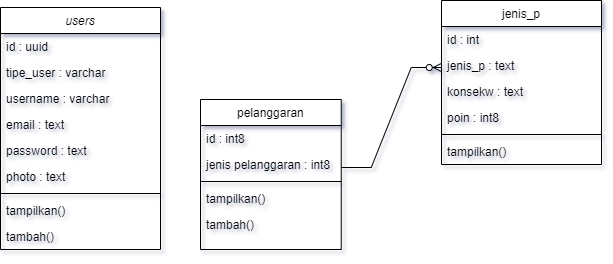

The diagram above was exported from draw.io. Its source (the exported page's mxGraphModel, read from the mxfile embedded in the PNG):
<mxGraphModel dx="838" dy="438" grid="1" gridSize="10" guides="1" tooltips="1" connect="1" arrows="1" fold="1" page="1" pageScale="1" pageWidth="827" pageHeight="1169" math="0" shadow="0">
  <root>
    <mxCell id="WIyWlLk6GJQsqaUBKTNV-0" />
    <mxCell id="WIyWlLk6GJQsqaUBKTNV-1" parent="WIyWlLk6GJQsqaUBKTNV-0" />
    <mxCell id="zkfFHV4jXpPFQw0GAbJ--0" value="users" style="swimlane;fontStyle=2;align=center;verticalAlign=top;childLayout=stackLayout;horizontal=1;startSize=26;horizontalStack=0;resizeParent=1;resizeLast=0;collapsible=1;marginBottom=0;rounded=0;shadow=0;strokeWidth=1;" parent="WIyWlLk6GJQsqaUBKTNV-1" vertex="1">
      <mxGeometry x="220" y="120" width="160" height="242" as="geometry">
        <mxRectangle x="230" y="140" width="160" height="26" as="alternateBounds" />
      </mxGeometry>
    </mxCell>
    <mxCell id="zkfFHV4jXpPFQw0GAbJ--1" value="id : uuid" style="text;align=left;verticalAlign=top;spacingLeft=4;spacingRight=4;overflow=hidden;rotatable=0;points=[[0,0.5],[1,0.5]];portConstraint=eastwest;" parent="zkfFHV4jXpPFQw0GAbJ--0" vertex="1">
      <mxGeometry y="26" width="160" height="26" as="geometry" />
    </mxCell>
    <mxCell id="zkfFHV4jXpPFQw0GAbJ--2" value="tipe_user : varchar" style="text;align=left;verticalAlign=top;spacingLeft=4;spacingRight=4;overflow=hidden;rotatable=0;points=[[0,0.5],[1,0.5]];portConstraint=eastwest;rounded=0;shadow=0;html=0;" parent="zkfFHV4jXpPFQw0GAbJ--0" vertex="1">
      <mxGeometry y="52" width="160" height="26" as="geometry" />
    </mxCell>
    <mxCell id="zkfFHV4jXpPFQw0GAbJ--3" value="username : varchar" style="text;align=left;verticalAlign=top;spacingLeft=4;spacingRight=4;overflow=hidden;rotatable=0;points=[[0,0.5],[1,0.5]];portConstraint=eastwest;rounded=0;shadow=0;html=0;" parent="zkfFHV4jXpPFQw0GAbJ--0" vertex="1">
      <mxGeometry y="78" width="160" height="26" as="geometry" />
    </mxCell>
    <mxCell id="zkfFHV4jXpPFQw0GAbJ--5" value="email : text" style="text;align=left;verticalAlign=top;spacingLeft=4;spacingRight=4;overflow=hidden;rotatable=0;points=[[0,0.5],[1,0.5]];portConstraint=eastwest;" parent="zkfFHV4jXpPFQw0GAbJ--0" vertex="1">
      <mxGeometry y="104" width="160" height="26" as="geometry" />
    </mxCell>
    <mxCell id="pjw3d0o-vQnDQSJfRYOJ-1" value="password : text" style="text;align=left;verticalAlign=top;spacingLeft=4;spacingRight=4;overflow=hidden;rotatable=0;points=[[0,0.5],[1,0.5]];portConstraint=eastwest;rounded=0;shadow=0;html=0;" vertex="1" parent="zkfFHV4jXpPFQw0GAbJ--0">
      <mxGeometry y="130" width="160" height="26" as="geometry" />
    </mxCell>
    <mxCell id="pjw3d0o-vQnDQSJfRYOJ-2" value="photo : text" style="text;align=left;verticalAlign=top;spacingLeft=4;spacingRight=4;overflow=hidden;rotatable=0;points=[[0,0.5],[1,0.5]];portConstraint=eastwest;rounded=0;shadow=0;html=0;" vertex="1" parent="zkfFHV4jXpPFQw0GAbJ--0">
      <mxGeometry y="156" width="160" height="26" as="geometry" />
    </mxCell>
    <mxCell id="zkfFHV4jXpPFQw0GAbJ--4" value="" style="line;html=1;strokeWidth=1;align=left;verticalAlign=middle;spacingTop=-1;spacingLeft=3;spacingRight=3;rotatable=0;labelPosition=right;points=[];portConstraint=eastwest;" parent="zkfFHV4jXpPFQw0GAbJ--0" vertex="1">
      <mxGeometry y="182" width="160" height="8" as="geometry" />
    </mxCell>
    <mxCell id="zNA8jlmRcI6sdK5un82z-0" value="tampilkan()" style="text;align=left;verticalAlign=top;spacingLeft=4;spacingRight=4;overflow=hidden;rotatable=0;points=[[0,0.5],[1,0.5]];portConstraint=eastwest;" parent="zkfFHV4jXpPFQw0GAbJ--0" vertex="1">
      <mxGeometry y="190" width="160" height="26" as="geometry" />
    </mxCell>
    <mxCell id="zNA8jlmRcI6sdK5un82z-1" value="tambah()" style="text;align=left;verticalAlign=top;spacingLeft=4;spacingRight=4;overflow=hidden;rotatable=0;points=[[0,0.5],[1,0.5]];portConstraint=eastwest;rounded=0;shadow=0;html=0;" parent="zkfFHV4jXpPFQw0GAbJ--0" vertex="1">
      <mxGeometry y="216" width="160" height="26" as="geometry" />
    </mxCell>
    <mxCell id="zkfFHV4jXpPFQw0GAbJ--6" value="jenis_p" style="swimlane;fontStyle=0;align=center;verticalAlign=top;childLayout=stackLayout;horizontal=1;startSize=26;horizontalStack=0;resizeParent=1;resizeLast=0;collapsible=1;marginBottom=0;rounded=0;shadow=0;strokeWidth=1;" parent="WIyWlLk6GJQsqaUBKTNV-1" vertex="1">
      <mxGeometry x="661" y="113" width="160" height="164" as="geometry">
        <mxRectangle x="130" y="380" width="160" height="26" as="alternateBounds" />
      </mxGeometry>
    </mxCell>
    <mxCell id="zkfFHV4jXpPFQw0GAbJ--7" value="id : int" style="text;align=left;verticalAlign=top;spacingLeft=4;spacingRight=4;overflow=hidden;rotatable=0;points=[[0,0.5],[1,0.5]];portConstraint=eastwest;" parent="zkfFHV4jXpPFQw0GAbJ--6" vertex="1">
      <mxGeometry y="26" width="160" height="26" as="geometry" />
    </mxCell>
    <mxCell id="zkfFHV4jXpPFQw0GAbJ--8" value="jenis_p : text&#10;" style="text;align=left;verticalAlign=top;spacingLeft=4;spacingRight=4;overflow=hidden;rotatable=0;points=[[0,0.5],[1,0.5]];portConstraint=eastwest;rounded=0;shadow=0;html=0;" parent="zkfFHV4jXpPFQw0GAbJ--6" vertex="1">
      <mxGeometry y="52" width="160" height="26" as="geometry" />
    </mxCell>
    <mxCell id="pjw3d0o-vQnDQSJfRYOJ-3" value="konsekw : text" style="text;align=left;verticalAlign=top;spacingLeft=4;spacingRight=4;overflow=hidden;rotatable=0;points=[[0,0.5],[1,0.5]];portConstraint=eastwest;rounded=0;shadow=0;html=0;" vertex="1" parent="zkfFHV4jXpPFQw0GAbJ--6">
      <mxGeometry y="78" width="160" height="26" as="geometry" />
    </mxCell>
    <mxCell id="pjw3d0o-vQnDQSJfRYOJ-4" value="poin : int8" style="text;align=left;verticalAlign=top;spacingLeft=4;spacingRight=4;overflow=hidden;rotatable=0;points=[[0,0.5],[1,0.5]];portConstraint=eastwest;rounded=0;shadow=0;html=0;" vertex="1" parent="zkfFHV4jXpPFQw0GAbJ--6">
      <mxGeometry y="104" width="160" height="26" as="geometry" />
    </mxCell>
    <mxCell id="zkfFHV4jXpPFQw0GAbJ--9" value="" style="line;html=1;strokeWidth=1;align=left;verticalAlign=middle;spacingTop=-1;spacingLeft=3;spacingRight=3;rotatable=0;labelPosition=right;points=[];portConstraint=eastwest;" parent="zkfFHV4jXpPFQw0GAbJ--6" vertex="1">
      <mxGeometry y="130" width="160" height="8" as="geometry" />
    </mxCell>
    <mxCell id="zkfFHV4jXpPFQw0GAbJ--10" value="tampilkan()" style="text;align=left;verticalAlign=top;spacingLeft=4;spacingRight=4;overflow=hidden;rotatable=0;points=[[0,0.5],[1,0.5]];portConstraint=eastwest;fontStyle=0;strokeWidth=0;" parent="zkfFHV4jXpPFQw0GAbJ--6" vertex="1">
      <mxGeometry y="138" width="160" height="26" as="geometry" />
    </mxCell>
    <mxCell id="zkfFHV4jXpPFQw0GAbJ--17" value="pelanggaran" style="swimlane;fontStyle=0;align=center;verticalAlign=top;childLayout=stackLayout;horizontal=1;startSize=26;horizontalStack=0;resizeParent=1;resizeLast=0;collapsible=1;marginBottom=0;rounded=0;shadow=0;strokeWidth=1;" parent="WIyWlLk6GJQsqaUBKTNV-1" vertex="1">
      <mxGeometry x="420" y="212" width="140.74" height="150" as="geometry">
        <mxRectangle x="550" y="140" width="160" height="26" as="alternateBounds" />
      </mxGeometry>
    </mxCell>
    <mxCell id="zkfFHV4jXpPFQw0GAbJ--18" value="id : int8" style="text;align=left;verticalAlign=top;spacingLeft=4;spacingRight=4;overflow=hidden;rotatable=0;points=[[0,0.5],[1,0.5]];portConstraint=eastwest;" parent="zkfFHV4jXpPFQw0GAbJ--17" vertex="1">
      <mxGeometry y="26" width="140.74" height="26" as="geometry" />
    </mxCell>
    <mxCell id="zkfFHV4jXpPFQw0GAbJ--19" value="jenis pelanggaran : int8&#10;" style="text;align=left;verticalAlign=top;spacingLeft=4;spacingRight=4;overflow=hidden;rotatable=0;points=[[0,0.5],[1,0.5]];portConstraint=eastwest;rounded=0;shadow=0;html=0;" parent="zkfFHV4jXpPFQw0GAbJ--17" vertex="1">
      <mxGeometry y="52" width="140.74" height="26" as="geometry" />
    </mxCell>
    <mxCell id="pjw3d0o-vQnDQSJfRYOJ-6" value="" style="edgeStyle=entityRelationEdgeStyle;fontSize=12;html=1;endArrow=ERzeroToMany;endFill=1;rounded=0;" edge="1" parent="zkfFHV4jXpPFQw0GAbJ--17">
      <mxGeometry width="100" height="100" relative="1" as="geometry">
        <mxPoint x="140.74" y="68" as="sourcePoint" />
        <mxPoint x="240.74" y="-32" as="targetPoint" />
        <Array as="points">
          <mxPoint x="350.74" y="68" />
        </Array>
      </mxGeometry>
    </mxCell>
    <mxCell id="zkfFHV4jXpPFQw0GAbJ--23" value="" style="line;html=1;strokeWidth=1;align=left;verticalAlign=middle;spacingTop=-1;spacingLeft=3;spacingRight=3;rotatable=0;labelPosition=right;points=[];portConstraint=eastwest;" parent="zkfFHV4jXpPFQw0GAbJ--17" vertex="1">
      <mxGeometry y="78" width="140.74" height="8" as="geometry" />
    </mxCell>
    <mxCell id="zkfFHV4jXpPFQw0GAbJ--24" value="tampilkan()" style="text;align=left;verticalAlign=top;spacingLeft=4;spacingRight=4;overflow=hidden;rotatable=0;points=[[0,0.5],[1,0.5]];portConstraint=eastwest;" parent="zkfFHV4jXpPFQw0GAbJ--17" vertex="1">
      <mxGeometry y="86" width="140.74" height="26" as="geometry" />
    </mxCell>
    <mxCell id="zkfFHV4jXpPFQw0GAbJ--25" value="tambah()" style="text;align=left;verticalAlign=top;spacingLeft=4;spacingRight=4;overflow=hidden;rotatable=0;points=[[0,0.5],[1,0.5]];portConstraint=eastwest;" parent="zkfFHV4jXpPFQw0GAbJ--17" vertex="1">
      <mxGeometry y="112" width="140.74" height="26" as="geometry" />
    </mxCell>
  </root>
</mxGraphModel>